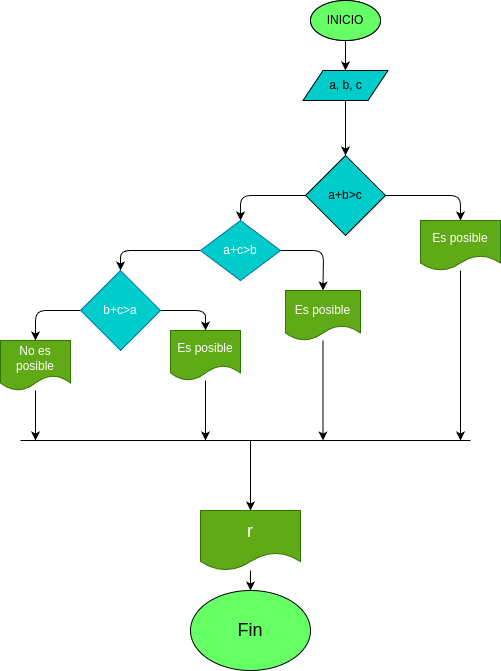

The diagram above was exported from draw.io. Its source (the exported page's mxGraphModel, read from the mxfile embedded in the PNG):
<mxGraphModel dx="1324" dy="457" grid="1" gridSize="10" guides="1" tooltips="1" connect="1" arrows="1" fold="1" page="1" pageScale="1" pageWidth="850" pageHeight="1100" math="0" shadow="0">
  <root>
    <mxCell id="0" />
    <mxCell id="1" parent="0" />
    <mxCell id="4" value="" style="edgeStyle=none;html=1;" parent="1" source="2" target="3" edge="1">
      <mxGeometry relative="1" as="geometry" />
    </mxCell>
    <mxCell id="2" value="INICIO" style="ellipse;whiteSpace=wrap;html=1;fillColor=#66FF66;" parent="1" vertex="1">
      <mxGeometry x="220" y="10" width="70" height="40" as="geometry" />
    </mxCell>
    <mxCell id="3" value="a, b, c" style="shape=parallelogram;perimeter=parallelogramPerimeter;whiteSpace=wrap;html=1;fixedSize=1;fillColor=#00CCCC;" parent="1" vertex="1">
      <mxGeometry x="212.5" y="80" width="85" height="30" as="geometry" />
    </mxCell>
    <mxCell id="5" value="" style="edgeStyle=none;html=1;" edge="1" parent="1" source="6" target="8">
      <mxGeometry relative="1" as="geometry" />
    </mxCell>
    <mxCell id="6" value="INICIO" style="ellipse;whiteSpace=wrap;html=1;fillColor=#66FF66;" vertex="1" parent="1">
      <mxGeometry x="220" y="10" width="70" height="40" as="geometry" />
    </mxCell>
    <mxCell id="7" value="" style="edgeStyle=none;html=1;" edge="1" parent="1" source="8" target="11">
      <mxGeometry relative="1" as="geometry" />
    </mxCell>
    <mxCell id="8" value="a, b, c" style="shape=parallelogram;perimeter=parallelogramPerimeter;whiteSpace=wrap;html=1;fixedSize=1;fillColor=#00CCCC;" vertex="1" parent="1">
      <mxGeometry x="212.5" y="80" width="85" height="30" as="geometry" />
    </mxCell>
    <mxCell id="9" style="edgeStyle=none;html=1;entryX=0.5;entryY=0;entryDx=0;entryDy=0;" edge="1" parent="1" source="11" target="13">
      <mxGeometry relative="1" as="geometry">
        <Array as="points">
          <mxPoint x="370" y="205" />
        </Array>
      </mxGeometry>
    </mxCell>
    <mxCell id="10" style="edgeStyle=none;html=1;entryX=0.5;entryY=0;entryDx=0;entryDy=0;" edge="1" parent="1" source="11" target="16">
      <mxGeometry relative="1" as="geometry">
        <Array as="points">
          <mxPoint x="150" y="205" />
        </Array>
      </mxGeometry>
    </mxCell>
    <mxCell id="11" value="a+b&amp;gt;c" style="rhombus;whiteSpace=wrap;html=1;fillColor=#00CCCC;" vertex="1" parent="1">
      <mxGeometry x="215" y="165" width="80" height="80" as="geometry" />
    </mxCell>
    <mxCell id="12" style="edgeStyle=none;html=1;" edge="1" parent="1" source="13">
      <mxGeometry relative="1" as="geometry">
        <mxPoint x="370" y="450" as="targetPoint" />
      </mxGeometry>
    </mxCell>
    <mxCell id="13" value="Es posible" style="shape=document;whiteSpace=wrap;html=1;boundedLbl=1;fillColor=#60a917;fontColor=#ffffff;strokeColor=#2D7600;" vertex="1" parent="1">
      <mxGeometry x="330" y="230" width="80" height="50" as="geometry" />
    </mxCell>
    <mxCell id="14" style="edgeStyle=none;html=1;fontSize=18;entryX=0.5;entryY=0;entryDx=0;entryDy=0;" edge="1" parent="1" source="16" target="18">
      <mxGeometry relative="1" as="geometry">
        <mxPoint x="240" y="260" as="targetPoint" />
        <Array as="points">
          <mxPoint x="233" y="260" />
        </Array>
      </mxGeometry>
    </mxCell>
    <mxCell id="15" value="" style="edgeStyle=none;html=1;fontSize=12;" edge="1" parent="1" source="16" target="21">
      <mxGeometry relative="1" as="geometry">
        <Array as="points">
          <mxPoint x="30" y="260" />
        </Array>
      </mxGeometry>
    </mxCell>
    <mxCell id="16" value="a+c&amp;gt;b" style="rhombus;whiteSpace=wrap;html=1;fontFamily=Helvetica;fontSize=12;fontColor=#ffffff;align=center;strokeColor=#006EAF;fillColor=#00cccc;" vertex="1" parent="1">
      <mxGeometry x="110" y="230" width="80" height="60" as="geometry" />
    </mxCell>
    <mxCell id="17" style="edgeStyle=none;html=1;fontSize=12;" edge="1" parent="1" source="18">
      <mxGeometry relative="1" as="geometry">
        <mxPoint x="232.5" y="450" as="targetPoint" />
      </mxGeometry>
    </mxCell>
    <mxCell id="18" value="&lt;font style=&quot;font-size: 12px;&quot;&gt;Es posible&lt;/font&gt;" style="shape=document;whiteSpace=wrap;html=1;boundedLbl=1;fontSize=18;fillColor=#60a917;fontColor=#ffffff;strokeColor=#2D7600;" vertex="1" parent="1">
      <mxGeometry x="195" y="300" width="75" height="50" as="geometry" />
    </mxCell>
    <mxCell id="19" style="edgeStyle=none;html=1;entryX=0.5;entryY=0;entryDx=0;entryDy=0;fontSize=12;" edge="1" parent="1" source="21" target="23">
      <mxGeometry relative="1" as="geometry">
        <Array as="points">
          <mxPoint x="115" y="320" />
        </Array>
      </mxGeometry>
    </mxCell>
    <mxCell id="20" style="edgeStyle=none;html=1;fontSize=12;entryX=0.5;entryY=0;entryDx=0;entryDy=0;" edge="1" parent="1" source="21" target="25">
      <mxGeometry relative="1" as="geometry">
        <mxPoint x="-70" y="320" as="targetPoint" />
        <Array as="points">
          <mxPoint x="-55" y="320" />
        </Array>
      </mxGeometry>
    </mxCell>
    <mxCell id="21" value="b+c&amp;gt;a" style="rhombus;whiteSpace=wrap;html=1;fillColor=#00cccc;fontColor=#ffffff;strokeColor=#006EAF;" vertex="1" parent="1">
      <mxGeometry x="-10" y="280" width="80" height="80" as="geometry" />
    </mxCell>
    <mxCell id="22" style="edgeStyle=none;html=1;fontSize=12;" edge="1" parent="1" source="23">
      <mxGeometry relative="1" as="geometry">
        <mxPoint x="115" y="450" as="targetPoint" />
      </mxGeometry>
    </mxCell>
    <mxCell id="23" value="Es posible" style="shape=document;whiteSpace=wrap;html=1;boundedLbl=1;fontSize=12;fillColor=#60a917;fontColor=#ffffff;strokeColor=#2D7600;" vertex="1" parent="1">
      <mxGeometry x="80" y="340" width="70" height="50" as="geometry" />
    </mxCell>
    <mxCell id="24" style="edgeStyle=none;html=1;fontSize=12;" edge="1" parent="1" source="25">
      <mxGeometry relative="1" as="geometry">
        <mxPoint x="-55" y="450" as="targetPoint" />
      </mxGeometry>
    </mxCell>
    <mxCell id="25" value="No es posible" style="shape=document;whiteSpace=wrap;html=1;boundedLbl=1;fontSize=12;fillColor=#60a917;fontColor=#ffffff;strokeColor=#2D7600;" vertex="1" parent="1">
      <mxGeometry x="-90" y="350" width="70" height="50" as="geometry" />
    </mxCell>
    <mxCell id="26" value="" style="endArrow=none;html=1;fontSize=12;" edge="1" parent="1">
      <mxGeometry width="50" height="50" relative="1" as="geometry">
        <mxPoint x="-70" y="450" as="sourcePoint" />
        <mxPoint x="380" y="450" as="targetPoint" />
      </mxGeometry>
    </mxCell>
    <mxCell id="27" value="" style="endArrow=classic;html=1;fontSize=12;" edge="1" parent="1">
      <mxGeometry width="50" height="50" relative="1" as="geometry">
        <mxPoint x="160" y="450" as="sourcePoint" />
        <mxPoint x="160" y="520" as="targetPoint" />
      </mxGeometry>
    </mxCell>
    <mxCell id="28" style="edgeStyle=none;html=1;fontSize=18;" edge="1" parent="1" source="29" target="30">
      <mxGeometry relative="1" as="geometry" />
    </mxCell>
    <mxCell id="29" value="&lt;font style=&quot;font-size: 18px;&quot;&gt;r&lt;/font&gt;" style="shape=document;whiteSpace=wrap;html=1;boundedLbl=1;fontSize=12;fillColor=#60a917;fontColor=#ffffff;strokeColor=#2D7600;" vertex="1" parent="1">
      <mxGeometry x="110" y="520" width="100" height="60" as="geometry" />
    </mxCell>
    <mxCell id="30" value="Fin" style="ellipse;whiteSpace=wrap;html=1;fontSize=18;fillColor=#66ff66;" vertex="1" parent="1">
      <mxGeometry x="100" y="600" width="120" height="80" as="geometry" />
    </mxCell>
  </root>
</mxGraphModel>